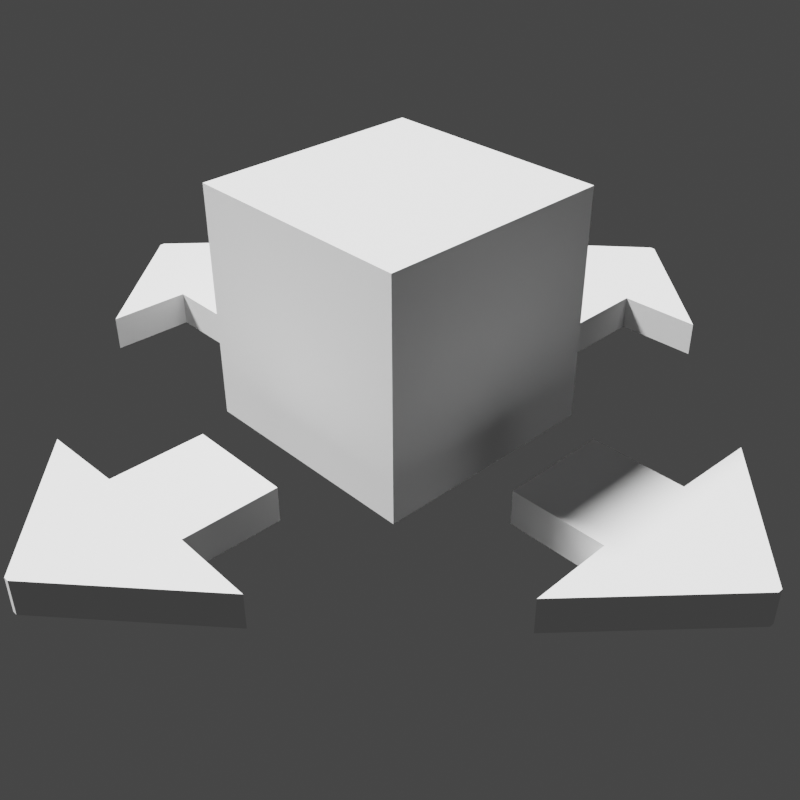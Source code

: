 # Source: rotate.blend  (saved by Blender 2.82.7; exported with 4.5.12 LTS)
import bpy
from mathutils import Matrix  # noqa: F401  (used for matrix-valued properties, if any)

bpy.ops.wm.read_factory_settings(use_empty=True)
scene = bpy.context.scene
scene.name = 'Scene'

# ---- collections
col_collection = bpy.data.collections.new('Collection'); scene.collection.children.link(col_collection)

# ---- world
world_world = bpy.data.worlds.new('World'); scene.world = world_world
world_world.use_nodes = True; world_world.node_tree.nodes.clear()
_N = world_world.node_tree.nodes; _L = world_world.node_tree.links
n0 = _N.new('ShaderNodeOutputWorld'); n0.name = 'World Output'; n0.location = (300, 300)
n1 = _N.new('ShaderNodeBackground'); n1.name = 'Background'; n1.location = (10, 300)
n1.inputs[0].default_value = (0.05088, 0.05088, 0.05088, 1.0)
_L.new(n1.outputs[0], n0.inputs[0])
n0.is_active_output = True
world_world.color = (0.05088, 0.05088, 0.05088)
world_world.use_sun_shadow = False
world_world.sun_shadow_jitter_overblur = 0.0

# ---- cameras
cam_camera = bpy.data.cameras.new('Camera')
cam_camera.clip_end = 100.0
cam_camera.ortho_scale = 7.314

# ---- lights
light_light = bpy.data.lights.new('Light', 'SUN')
light_light.transmission_factor = 0.0
light_light.angle = 0.1993
light_light.shadow_soft_size = 0.1
light_light.shadow_cascade_max_distance = 1000.0

# ---- meshes
me_cube = bpy.data.meshes.new('Cube')
me_cube.from_pydata([(-1.0, -0.225, -1.0), (-1.0, -0.225, 1.0), (-1.0, 0.05084, -1.0), (-1.0, 0.05084, 1.0), (1.0, -0.225, -1.0), (1.0, -0.225, 1.0), (1.0, 0.05084, -1.0), (1.0, 0.05084, 1.0), (-2.549, -0.2317, -1.0), (-2.549, -0.2317, 1.0), (2.549, -0.2317, 1.0), (2.549, -0.2317, -1.0), (-0.04544, -0.5757, -1.0), (-0.04544, -0.5757, 1.0), (0.04544, -0.5757, 1.0), (0.04544, -0.5757, -1.0)], [], [(0, 1, 3, 2), (2, 3, 7, 6), (6, 7, 5, 4), (5, 1, 9, 10), (2, 6, 4, 0), (7, 3, 1, 5), (10, 9, 13, 14), (4, 5, 10, 11), (1, 0, 8, 9), (0, 4, 11, 8), (15, 14, 13, 12), (11, 10, 14, 15), (8, 11, 15, 12), (9, 8, 12, 13)])
_uv = me_cube.uv_layers.new(name='UVMap')
_uv.uv.foreach_set('vector', [0.375, 0.0, 0.625, 0.0, 0.625, 0.25, 0.375, 0.25, 0.375, 0.25, 0.625, 0.25, 0.625, 0.5, 0.375, 0.5, 0.375, 0.5, 0.625, 0.5, 0.625, 0.75, 0.375, 0.75, 0.625, 0.75, 0.875, 0.75, 0.875, 0.75, 0.625, 0.75, 0.125, 0.5, 0.375, 0.5, 0.375, 0.75, 0.125, 0.75, 0.625, 0.5, 0.875, 0.5, 0.875, 0.75, 0.625, 0.75, 0.625, 0.75, 0.875, 0.75, 0.875, 0.75, 0.625, 0.75, 0.375, 0.75, 0.625, 0.75, 0.625, 0.75, 0.375, 0.75, 0.625, 0.0, 0.375, 0.0, 0.375, 0.0, 0.625, 0.0, 0.125, 0.75, 0.375, 0.75, 0.375, 0.75, 0.125, 0.75, 0.375, 0.75, 0.625, 0.75, 0.625, 1.0, 0.375, 1.0, 0.375, 0.75, 0.625, 0.75, 0.625, 0.75, 0.375, 0.75, 0.125, 0.75, 0.375, 0.75, 0.375, 0.75, 0.125, 0.75, 0.625, 0.0, 0.375, 0.0, 0.375, 0.0, 0.625, 0.0])
me_cube.use_remesh_fix_poles = True
me_cube.use_remesh_preserve_attributes = False
me_cube.use_mirror_vertex_groups = False
me_cube.update()
me_cube_001 = bpy.data.meshes.new('Cube.001')
me_cube_001.from_pydata([(-1.0, -0.225, -1.0), (-1.0, -0.225, 1.0), (-1.0, 0.05523, -1.0), (-1.0, 0.05523, 1.0), (1.0, -0.225, -1.0), (1.0, -0.225, 1.0), (1.0, 0.05523, -1.0), (1.0, 0.05523, 1.0), (-2.549, -0.2317, -1.0), (-2.549, -0.2317, 1.0), (2.549, -0.2317, 1.0), (2.549, -0.2317, -1.0), (-0.04544, -0.5757, -1.0), (-0.04544, -0.5757, 1.0), (0.04544, -0.5757, 1.0), (0.04544, -0.5757, -1.0)], [], [(0, 1, 3, 2), (2, 3, 7, 6), (6, 7, 5, 4), (5, 1, 9, 10), (2, 6, 4, 0), (7, 3, 1, 5), (10, 9, 13, 14), (4, 5, 10, 11), (1, 0, 8, 9), (0, 4, 11, 8), (15, 14, 13, 12), (11, 10, 14, 15), (8, 11, 15, 12), (9, 8, 12, 13)])
_uv = me_cube_001.uv_layers.new(name='UVMap')
_uv.uv.foreach_set('vector', [0.375, 0.0, 0.625, 0.0, 0.625, 0.25, 0.375, 0.25, 0.375, 0.25, 0.625, 0.25, 0.625, 0.5, 0.375, 0.5, 0.375, 0.5, 0.625, 0.5, 0.625, 0.75, 0.375, 0.75, 0.625, 0.75, 0.875, 0.75, 0.875, 0.75, 0.625, 0.75, 0.125, 0.5, 0.375, 0.5, 0.375, 0.75, 0.125, 0.75, 0.625, 0.5, 0.875, 0.5, 0.875, 0.75, 0.625, 0.75, 0.625, 0.75, 0.875, 0.75, 0.875, 0.75, 0.625, 0.75, 0.375, 0.75, 0.625, 0.75, 0.625, 0.75, 0.375, 0.75, 0.625, 0.0, 0.375, 0.0, 0.375, 0.0, 0.625, 0.0, 0.125, 0.75, 0.375, 0.75, 0.375, 0.75, 0.125, 0.75, 0.375, 0.75, 0.625, 0.75, 0.625, 1.0, 0.375, 1.0, 0.375, 0.75, 0.625, 0.75, 0.625, 0.75, 0.375, 0.75, 0.125, 0.75, 0.375, 0.75, 0.375, 0.75, 0.125, 0.75, 0.625, 0.0, 0.375, 0.0, 0.375, 0.0, 0.625, 0.0])
me_cube_001.use_remesh_fix_poles = True
me_cube_001.use_remesh_preserve_attributes = False
me_cube_001.use_mirror_vertex_groups = False
me_cube_001.update()
me_cube_002 = bpy.data.meshes.new('Cube.002')
me_cube_002.from_pydata([(-1.0, -0.225, -1.0), (-1.0, -0.225, 1.0), (-1.0, 0.05523, -1.0), (-1.0, 0.05523, 1.0), (1.0, -0.225, -1.0), (1.0, -0.225, 1.0), (1.0, 0.05523, -1.0), (1.0, 0.05523, 1.0), (-2.549, -0.2317, -1.0), (-2.549, -0.2317, 1.0), (2.549, -0.2317, 1.0), (2.549, -0.2317, -1.0), (-0.04544, -0.5757, -1.0), (-0.04544, -0.5757, 1.0), (0.04544, -0.5757, 1.0), (0.04544, -0.5757, -1.0)], [], [(0, 1, 3, 2), (2, 3, 7, 6), (6, 7, 5, 4), (5, 1, 9, 10), (2, 6, 4, 0), (7, 3, 1, 5), (10, 9, 13, 14), (4, 5, 10, 11), (1, 0, 8, 9), (0, 4, 11, 8), (15, 14, 13, 12), (11, 10, 14, 15), (8, 11, 15, 12), (9, 8, 12, 13)])
_uv = me_cube_002.uv_layers.new(name='UVMap')
_uv.uv.foreach_set('vector', [0.375, 0.0, 0.625, 0.0, 0.625, 0.25, 0.375, 0.25, 0.375, 0.25, 0.625, 0.25, 0.625, 0.5, 0.375, 0.5, 0.375, 0.5, 0.625, 0.5, 0.625, 0.75, 0.375, 0.75, 0.625, 0.75, 0.875, 0.75, 0.875, 0.75, 0.625, 0.75, 0.125, 0.5, 0.375, 0.5, 0.375, 0.75, 0.125, 0.75, 0.625, 0.5, 0.875, 0.5, 0.875, 0.75, 0.625, 0.75, 0.625, 0.75, 0.875, 0.75, 0.875, 0.75, 0.625, 0.75, 0.375, 0.75, 0.625, 0.75, 0.625, 0.75, 0.375, 0.75, 0.625, 0.0, 0.375, 0.0, 0.375, 0.0, 0.625, 0.0, 0.125, 0.75, 0.375, 0.75, 0.375, 0.75, 0.125, 0.75, 0.375, 0.75, 0.625, 0.75, 0.625, 1.0, 0.375, 1.0, 0.375, 0.75, 0.625, 0.75, 0.625, 0.75, 0.375, 0.75, 0.125, 0.75, 0.375, 0.75, 0.375, 0.75, 0.125, 0.75, 0.625, 0.0, 0.375, 0.0, 0.375, 0.0, 0.625, 0.0])
me_cube_002.use_remesh_fix_poles = True
me_cube_002.use_remesh_preserve_attributes = False
me_cube_002.use_mirror_vertex_groups = False
me_cube_002.update()
me_cube_003 = bpy.data.meshes.new('Cube.003')
me_cube_003.from_pydata([(-1.0, -0.225, -1.0), (-1.0, -0.225, 1.0), (-1.0, 0.04902, -1.0), (-1.0, 0.04902, 1.0), (1.0, -0.225, -1.0), (1.0, -0.225, 1.0), (1.0, 0.04902, -1.0), (1.0, 0.04902, 1.0), (-2.549, -0.2317, -1.0), (-2.549, -0.2317, 1.0), (2.549, -0.2317, 1.0), (2.549, -0.2317, -1.0), (-0.04544, -0.5757, -1.0), (-0.04544, -0.5757, 1.0), (0.04544, -0.5757, 1.0), (0.04544, -0.5757, -1.0)], [], [(0, 1, 3, 2), (2, 3, 7, 6), (6, 7, 5, 4), (5, 1, 9, 10), (2, 6, 4, 0), (7, 3, 1, 5), (10, 9, 13, 14), (4, 5, 10, 11), (1, 0, 8, 9), (0, 4, 11, 8), (15, 14, 13, 12), (11, 10, 14, 15), (8, 11, 15, 12), (9, 8, 12, 13)])
_uv = me_cube_003.uv_layers.new(name='UVMap')
_uv.uv.foreach_set('vector', [0.375, 0.0, 0.625, 0.0, 0.625, 0.25, 0.375, 0.25, 0.375, 0.25, 0.625, 0.25, 0.625, 0.5, 0.375, 0.5, 0.375, 0.5, 0.625, 0.5, 0.625, 0.75, 0.375, 0.75, 0.625, 0.75, 0.875, 0.75, 0.875, 0.75, 0.625, 0.75, 0.125, 0.5, 0.375, 0.5, 0.375, 0.75, 0.125, 0.75, 0.625, 0.5, 0.875, 0.5, 0.875, 0.75, 0.625, 0.75, 0.625, 0.75, 0.875, 0.75, 0.875, 0.75, 0.625, 0.75, 0.375, 0.75, 0.625, 0.75, 0.625, 0.75, 0.375, 0.75, 0.625, 0.0, 0.375, 0.0, 0.375, 0.0, 0.625, 0.0, 0.125, 0.75, 0.375, 0.75, 0.375, 0.75, 0.125, 0.75, 0.375, 0.75, 0.625, 0.75, 0.625, 1.0, 0.375, 1.0, 0.375, 0.75, 0.625, 0.75, 0.625, 0.75, 0.375, 0.75, 0.125, 0.75, 0.375, 0.75, 0.375, 0.75, 0.125, 0.75, 0.625, 0.0, 0.375, 0.0, 0.375, 0.0, 0.625, 0.0])
me_cube_003.use_remesh_fix_poles = True
me_cube_003.use_remesh_preserve_attributes = False
me_cube_003.use_mirror_vertex_groups = False
me_cube_003.update()
me_cube_004 = bpy.data.meshes.new('Cube.004')
me_cube_004.from_pydata([(-1.0, -1.0, -1.0), (-1.0, -1.0, 1.0), (-1.0, 1.0, -1.0), (-1.0, 1.0, 1.0), (1.0, -1.0, -1.0), (1.0, -1.0, 1.0), (1.0, 1.0, -1.0), (1.0, 1.0, 1.0)], [], [(0, 1, 3, 2), (2, 3, 7, 6), (6, 7, 5, 4), (4, 5, 1, 0), (2, 6, 4, 0), (7, 3, 1, 5)])
_uv = me_cube_004.uv_layers.new(name='UVMap')
_uv.uv.foreach_set('vector', [0.375, 0.0, 0.625, 0.0, 0.625, 0.25, 0.375, 0.25, 0.375, 0.25, 0.625, 0.25, 0.625, 0.5, 0.375, 0.5, 0.375, 0.5, 0.625, 0.5, 0.625, 0.75, 0.375, 0.75, 0.375, 0.75, 0.625, 0.75, 0.625, 1.0, 0.375, 1.0, 0.125, 0.5, 0.375, 0.5, 0.375, 0.75, 0.125, 0.75, 0.625, 0.5, 0.875, 0.5, 0.875, 0.75, 0.625, 0.75])
me_cube_004.use_remesh_fix_poles = True
me_cube_004.use_remesh_preserve_attributes = False
me_cube_004.use_mirror_vertex_groups = False
me_cube_004.update()

# ---- objects
ob_light = bpy.data.objects.new('Light', light_light)
ob_camera = bpy.data.objects.new('Camera', cam_camera)
ob_cube = bpy.data.objects.new('Cube', me_cube)
ob_cube_001 = bpy.data.objects.new('Cube.001', me_cube_001)
ob_cube_002 = bpy.data.objects.new('Cube.002', me_cube_002)
ob_cube_003 = bpy.data.objects.new('Cube.003', me_cube_003)
ob_cube_004 = bpy.data.objects.new('Cube.004', me_cube_004)

# ---- transforms, parenting, visibility, modifiers, constraints
ob_light.location = (4.076, -3.909, 5.904)
ob_light.rotation_euler = (0.6503, 0.05522, -1.112)
ob_light.lock_rotations_4d = False
ob_light.empty_display_type = 'ARROWS'
ob_light.color = (0.0, 0.0, 0.0, 0.0)
ob_light.lineart.crease_threshold = 0.0
ob_camera.location = (7.359, -6.926, 4.958)
ob_camera.rotation_euler = (1.109, 0.0, 0.8149)
ob_camera.lock_rotations_4d = False
ob_camera.empty_display_type = 'ARROWS'
ob_camera.color = (0.0, 0.0, 0.0, 0.0)
ob_camera.display_type = 'WIRE'
ob_camera.lineart.crease_threshold = 0.0
ob_cube.location = (-0.01737, -2.155, -0.1962)
ob_cube.rotation_euler = (0.0876, 0.08693, 0.007625)
ob_cube.scale = (0.5606, 3.62, 0.1846)
ob_cube.lineart.crease_threshold = 0.0
ob_cube_001.location = (-0.01737, 2.209, 0.1856)
ob_cube_001.rotation_euler = (-0.0876, -0.08693, 3.149)
ob_cube_001.scale = (0.5606, 3.62, 0.1846)
ob_cube_001.lineart.crease_threshold = 0.0
ob_cube_002.location = (-2.199, 0.01035, 0.1848)
ob_cube_002.rotation_euler = (-0.08727, 0.08727, -1.571)
ob_cube_002.scale = (0.5606, 3.62, 0.1846)
ob_cube_002.lineart.crease_threshold = 0.0
ob_cube_003.location = (2.165, 0.04362, -0.1955)
ob_cube_003.rotation_euler = (0.08727, -0.08727, 1.571)
ob_cube_003.scale = (0.5606, 3.62, 0.1846)
ob_cube_003.lineart.crease_threshold = 0.0
ob_cube_004.location = (0.06797, -0.07748, 0.9929)
ob_cube_004.rotation_euler = (0.0876, 0.08693, 0.007625)
ob_cube_004.scale = (1.25, 1.25, 1.25)
ob_cube_004.lineart.crease_threshold = 0.0

# ---- collection membership
col_collection.objects.link(ob_light)
col_collection.objects.link(ob_camera)
col_collection.objects.link(ob_cube)
col_collection.objects.link(ob_cube_001)
col_collection.objects.link(ob_cube_002)
col_collection.objects.link(ob_cube_003)
col_collection.objects.link(ob_cube_004)

# ---- scene / render settings (as saved in the file)
scene.camera = ob_camera
scene.frame_start = 1; scene.frame_end = 240; scene.frame_set(1)
scene.render.engine = 'BLENDER_EEVEE_NEXT'
scene.render.resolution_x = 1080
scene.render.fps = 60
scene.render.film_transparent = True
scene.cycles.use_denoising = False
scene.cycles.samples = 128
scene.cycles.sampling_pattern = 'TABULATED_SOBOL'
scene.cycles.use_adaptive_sampling = False
scene.cycles.use_light_tree = False
scene.view_settings.view_transform = 'Filmic'
bpy.context.view_layer.update()
